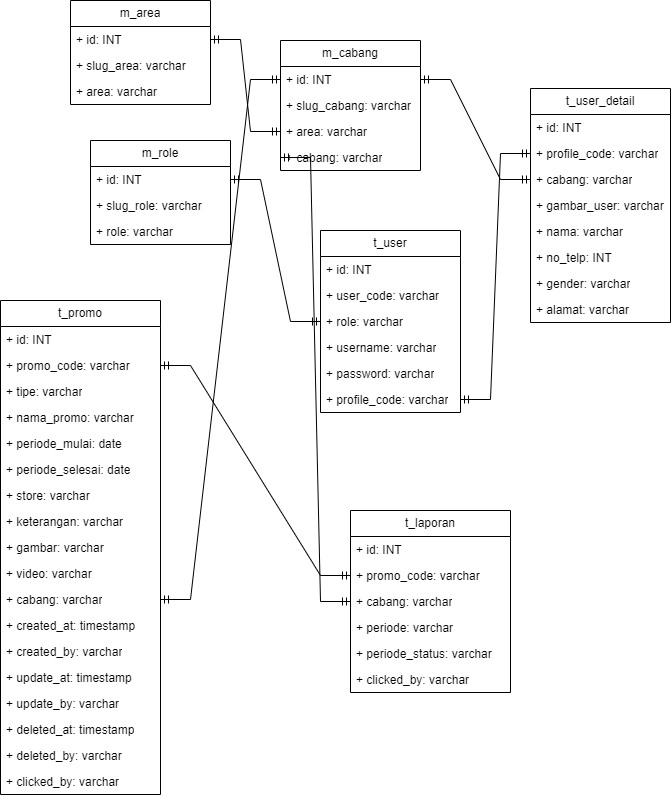

The diagram above was exported from draw.io. Its source (the exported page's mxGraphModel, read from the mxfile embedded in the PNG):
<mxGraphModel dx="1660" dy="815" grid="1" gridSize="10" guides="1" tooltips="1" connect="1" arrows="1" fold="1" page="1" pageScale="1" pageWidth="2339" pageHeight="3300" math="0" shadow="0">
  <root>
    <mxCell id="0" />
    <mxCell id="1" parent="0" />
    <mxCell id="Jflcp1G6DArttqs03eXN-6" value="m_cabang" style="swimlane;fontStyle=0;childLayout=stackLayout;horizontal=1;startSize=26;fillColor=none;horizontalStack=0;resizeParent=1;resizeParentMax=0;resizeLast=0;collapsible=1;marginBottom=0;whiteSpace=wrap;html=1;" vertex="1" parent="1">
      <mxGeometry x="550" y="140" width="140" height="130" as="geometry" />
    </mxCell>
    <mxCell id="Jflcp1G6DArttqs03eXN-7" value="+ id: INT" style="text;strokeColor=none;fillColor=none;align=left;verticalAlign=top;spacingLeft=4;spacingRight=4;overflow=hidden;rotatable=0;points=[[0,0.5],[1,0.5]];portConstraint=eastwest;whiteSpace=wrap;html=1;" vertex="1" parent="Jflcp1G6DArttqs03eXN-6">
      <mxGeometry y="26" width="140" height="26" as="geometry" />
    </mxCell>
    <mxCell id="Jflcp1G6DArttqs03eXN-21" value="+ slug_cabang: varchar" style="text;strokeColor=none;fillColor=none;align=left;verticalAlign=top;spacingLeft=4;spacingRight=4;overflow=hidden;rotatable=0;points=[[0,0.5],[1,0.5]];portConstraint=eastwest;whiteSpace=wrap;html=1;" vertex="1" parent="Jflcp1G6DArttqs03eXN-6">
      <mxGeometry y="52" width="140" height="26" as="geometry" />
    </mxCell>
    <mxCell id="Jflcp1G6DArttqs03eXN-8" value="+ area: varchar" style="text;strokeColor=none;fillColor=none;align=left;verticalAlign=top;spacingLeft=4;spacingRight=4;overflow=hidden;rotatable=0;points=[[0,0.5],[1,0.5]];portConstraint=eastwest;whiteSpace=wrap;html=1;" vertex="1" parent="Jflcp1G6DArttqs03eXN-6">
      <mxGeometry y="78" width="140" height="26" as="geometry" />
    </mxCell>
    <mxCell id="Jflcp1G6DArttqs03eXN-10" value="+ cabang: varchar" style="text;strokeColor=none;fillColor=none;align=left;verticalAlign=top;spacingLeft=4;spacingRight=4;overflow=hidden;rotatable=0;points=[[0,0.5],[1,0.5]];portConstraint=eastwest;whiteSpace=wrap;html=1;" vertex="1" parent="Jflcp1G6DArttqs03eXN-6">
      <mxGeometry y="104" width="140" height="26" as="geometry" />
    </mxCell>
    <mxCell id="Jflcp1G6DArttqs03eXN-23" value="t_user" style="swimlane;fontStyle=0;childLayout=stackLayout;horizontal=1;startSize=26;fillColor=none;horizontalStack=0;resizeParent=1;resizeParentMax=0;resizeLast=0;collapsible=1;marginBottom=0;whiteSpace=wrap;html=1;" vertex="1" parent="1">
      <mxGeometry x="590" y="330" width="140" height="182" as="geometry">
        <mxRectangle x="340" y="100" width="80" height="30" as="alternateBounds" />
      </mxGeometry>
    </mxCell>
    <mxCell id="Jflcp1G6DArttqs03eXN-24" value="+ id: INT" style="text;strokeColor=none;fillColor=none;align=left;verticalAlign=top;spacingLeft=4;spacingRight=4;overflow=hidden;rotatable=0;points=[[0,0.5],[1,0.5]];portConstraint=eastwest;whiteSpace=wrap;html=1;" vertex="1" parent="Jflcp1G6DArttqs03eXN-23">
      <mxGeometry y="26" width="140" height="26" as="geometry" />
    </mxCell>
    <mxCell id="Jflcp1G6DArttqs03eXN-27" value="+ user_code: varchar" style="text;strokeColor=none;fillColor=none;align=left;verticalAlign=top;spacingLeft=4;spacingRight=4;overflow=hidden;rotatable=0;points=[[0,0.5],[1,0.5]];portConstraint=eastwest;whiteSpace=wrap;html=1;" vertex="1" parent="Jflcp1G6DArttqs03eXN-23">
      <mxGeometry y="52" width="140" height="26" as="geometry" />
    </mxCell>
    <mxCell id="Jflcp1G6DArttqs03eXN-41" value="+ role: varchar" style="text;strokeColor=none;fillColor=none;align=left;verticalAlign=top;spacingLeft=4;spacingRight=4;overflow=hidden;rotatable=0;points=[[0,0.5],[1,0.5]];portConstraint=eastwest;whiteSpace=wrap;html=1;" vertex="1" parent="Jflcp1G6DArttqs03eXN-23">
      <mxGeometry y="78" width="140" height="26" as="geometry" />
    </mxCell>
    <mxCell id="Jflcp1G6DArttqs03eXN-36" value="+ username: varchar" style="text;strokeColor=none;fillColor=none;align=left;verticalAlign=top;spacingLeft=4;spacingRight=4;overflow=hidden;rotatable=0;points=[[0,0.5],[1,0.5]];portConstraint=eastwest;whiteSpace=wrap;html=1;" vertex="1" parent="Jflcp1G6DArttqs03eXN-23">
      <mxGeometry y="104" width="140" height="26" as="geometry" />
    </mxCell>
    <mxCell id="Jflcp1G6DArttqs03eXN-37" value="+ password: varchar" style="text;strokeColor=none;fillColor=none;align=left;verticalAlign=top;spacingLeft=4;spacingRight=4;overflow=hidden;rotatable=0;points=[[0,0.5],[1,0.5]];portConstraint=eastwest;whiteSpace=wrap;html=1;" vertex="1" parent="Jflcp1G6DArttqs03eXN-23">
      <mxGeometry y="130" width="140" height="26" as="geometry" />
    </mxCell>
    <mxCell id="Jflcp1G6DArttqs03eXN-52" value="+ profile_code: varchar" style="text;strokeColor=none;fillColor=none;align=left;verticalAlign=top;spacingLeft=4;spacingRight=4;overflow=hidden;rotatable=0;points=[[0,0.5],[1,0.5]];portConstraint=eastwest;whiteSpace=wrap;html=1;" vertex="1" parent="Jflcp1G6DArttqs03eXN-23">
      <mxGeometry y="156" width="140" height="26" as="geometry" />
    </mxCell>
    <mxCell id="Jflcp1G6DArttqs03eXN-32" value="" style="edgeStyle=entityRelationEdgeStyle;fontSize=12;html=1;endArrow=ERmandOne;startArrow=ERmandOne;rounded=0;entryX=1;entryY=0.5;entryDx=0;entryDy=0;exitX=0;exitY=0.5;exitDx=0;exitDy=0;" edge="1" parent="1" source="Jflcp1G6DArttqs03eXN-8" target="Jflcp1G6DArttqs03eXN-2">
      <mxGeometry width="100" height="100" relative="1" as="geometry">
        <mxPoint x="350" y="175" as="sourcePoint" />
        <mxPoint x="310" y="175" as="targetPoint" />
        <Array as="points">
          <mxPoint x="500" y="180" />
        </Array>
      </mxGeometry>
    </mxCell>
    <mxCell id="Jflcp1G6DArttqs03eXN-1" value="m_area" style="swimlane;fontStyle=0;childLayout=stackLayout;horizontal=1;startSize=26;fillColor=none;horizontalStack=0;resizeParent=1;resizeParentMax=0;resizeLast=0;collapsible=1;marginBottom=0;whiteSpace=wrap;html=1;" vertex="1" parent="1">
      <mxGeometry x="340" y="100" width="140" height="104" as="geometry">
        <mxRectangle x="340" y="100" width="80" height="30" as="alternateBounds" />
      </mxGeometry>
    </mxCell>
    <mxCell id="Jflcp1G6DArttqs03eXN-2" value="+ id: INT" style="text;strokeColor=none;fillColor=none;align=left;verticalAlign=top;spacingLeft=4;spacingRight=4;overflow=hidden;rotatable=0;points=[[0,0.5],[1,0.5]];portConstraint=eastwest;whiteSpace=wrap;html=1;" vertex="1" parent="Jflcp1G6DArttqs03eXN-1">
      <mxGeometry y="26" width="140" height="26" as="geometry" />
    </mxCell>
    <mxCell id="Jflcp1G6DArttqs03eXN-19" value="+ slug_area: varchar" style="text;strokeColor=none;fillColor=none;align=left;verticalAlign=top;spacingLeft=4;spacingRight=4;overflow=hidden;rotatable=0;points=[[0,0.5],[1,0.5]];portConstraint=eastwest;whiteSpace=wrap;html=1;" vertex="1" parent="Jflcp1G6DArttqs03eXN-1">
      <mxGeometry y="52" width="140" height="26" as="geometry" />
    </mxCell>
    <mxCell id="Jflcp1G6DArttqs03eXN-11" value="+ area: varchar" style="text;strokeColor=none;fillColor=none;align=left;verticalAlign=top;spacingLeft=4;spacingRight=4;overflow=hidden;rotatable=0;points=[[0,0.5],[1,0.5]];portConstraint=eastwest;whiteSpace=wrap;html=1;" vertex="1" parent="Jflcp1G6DArttqs03eXN-1">
      <mxGeometry y="78" width="140" height="26" as="geometry" />
    </mxCell>
    <mxCell id="Jflcp1G6DArttqs03eXN-38" value="t_user_detail" style="swimlane;fontStyle=0;childLayout=stackLayout;horizontal=1;startSize=26;fillColor=none;horizontalStack=0;resizeParent=1;resizeParentMax=0;resizeLast=0;collapsible=1;marginBottom=0;whiteSpace=wrap;html=1;" vertex="1" parent="1">
      <mxGeometry x="800" y="188" width="140" height="234" as="geometry">
        <mxRectangle x="340" y="100" width="80" height="30" as="alternateBounds" />
      </mxGeometry>
    </mxCell>
    <mxCell id="Jflcp1G6DArttqs03eXN-39" value="+ id: INT" style="text;strokeColor=none;fillColor=none;align=left;verticalAlign=top;spacingLeft=4;spacingRight=4;overflow=hidden;rotatable=0;points=[[0,0.5],[1,0.5]];portConstraint=eastwest;whiteSpace=wrap;html=1;" vertex="1" parent="Jflcp1G6DArttqs03eXN-38">
      <mxGeometry y="26" width="140" height="26" as="geometry" />
    </mxCell>
    <mxCell id="Jflcp1G6DArttqs03eXN-40" value="+ profile_code: varchar" style="text;strokeColor=none;fillColor=none;align=left;verticalAlign=top;spacingLeft=4;spacingRight=4;overflow=hidden;rotatable=0;points=[[0,0.5],[1,0.5]];portConstraint=eastwest;whiteSpace=wrap;html=1;" vertex="1" parent="Jflcp1G6DArttqs03eXN-38">
      <mxGeometry y="52" width="140" height="26" as="geometry" />
    </mxCell>
    <mxCell id="Jflcp1G6DArttqs03eXN-42" value="+ cabang: varchar" style="text;strokeColor=none;fillColor=none;align=left;verticalAlign=top;spacingLeft=4;spacingRight=4;overflow=hidden;rotatable=0;points=[[0,0.5],[1,0.5]];portConstraint=eastwest;whiteSpace=wrap;html=1;" vertex="1" parent="Jflcp1G6DArttqs03eXN-38">
      <mxGeometry y="78" width="140" height="26" as="geometry" />
    </mxCell>
    <mxCell id="Jflcp1G6DArttqs03eXN-62" value="+ gambar_user: varchar" style="text;strokeColor=none;fillColor=none;align=left;verticalAlign=top;spacingLeft=4;spacingRight=4;overflow=hidden;rotatable=0;points=[[0,0.5],[1,0.5]];portConstraint=eastwest;whiteSpace=wrap;html=1;" vertex="1" parent="Jflcp1G6DArttqs03eXN-38">
      <mxGeometry y="104" width="140" height="26" as="geometry" />
    </mxCell>
    <mxCell id="Jflcp1G6DArttqs03eXN-45" value="+ nama: varchar" style="text;strokeColor=none;fillColor=none;align=left;verticalAlign=top;spacingLeft=4;spacingRight=4;overflow=hidden;rotatable=0;points=[[0,0.5],[1,0.5]];portConstraint=eastwest;whiteSpace=wrap;html=1;" vertex="1" parent="Jflcp1G6DArttqs03eXN-38">
      <mxGeometry y="130" width="140" height="26" as="geometry" />
    </mxCell>
    <mxCell id="Jflcp1G6DArttqs03eXN-43" value="+ no_telp: INT" style="text;strokeColor=none;fillColor=none;align=left;verticalAlign=top;spacingLeft=4;spacingRight=4;overflow=hidden;rotatable=0;points=[[0,0.5],[1,0.5]];portConstraint=eastwest;whiteSpace=wrap;html=1;" vertex="1" parent="Jflcp1G6DArttqs03eXN-38">
      <mxGeometry y="156" width="140" height="26" as="geometry" />
    </mxCell>
    <mxCell id="Jflcp1G6DArttqs03eXN-44" value="+ gender: varchar" style="text;strokeColor=none;fillColor=none;align=left;verticalAlign=top;spacingLeft=4;spacingRight=4;overflow=hidden;rotatable=0;points=[[0,0.5],[1,0.5]];portConstraint=eastwest;whiteSpace=wrap;html=1;" vertex="1" parent="Jflcp1G6DArttqs03eXN-38">
      <mxGeometry y="182" width="140" height="26" as="geometry" />
    </mxCell>
    <mxCell id="Jflcp1G6DArttqs03eXN-46" value="+ alamat: varchar" style="text;strokeColor=none;fillColor=none;align=left;verticalAlign=top;spacingLeft=4;spacingRight=4;overflow=hidden;rotatable=0;points=[[0,0.5],[1,0.5]];portConstraint=eastwest;whiteSpace=wrap;html=1;" vertex="1" parent="Jflcp1G6DArttqs03eXN-38">
      <mxGeometry y="208" width="140" height="26" as="geometry" />
    </mxCell>
    <mxCell id="Jflcp1G6DArttqs03eXN-47" value="m_role" style="swimlane;fontStyle=0;childLayout=stackLayout;horizontal=1;startSize=26;fillColor=none;horizontalStack=0;resizeParent=1;resizeParentMax=0;resizeLast=0;collapsible=1;marginBottom=0;whiteSpace=wrap;html=1;" vertex="1" parent="1">
      <mxGeometry x="360" y="240" width="140" height="104" as="geometry">
        <mxRectangle x="340" y="100" width="80" height="30" as="alternateBounds" />
      </mxGeometry>
    </mxCell>
    <mxCell id="Jflcp1G6DArttqs03eXN-48" value="+ id: INT" style="text;strokeColor=none;fillColor=none;align=left;verticalAlign=top;spacingLeft=4;spacingRight=4;overflow=hidden;rotatable=0;points=[[0,0.5],[1,0.5]];portConstraint=eastwest;whiteSpace=wrap;html=1;" vertex="1" parent="Jflcp1G6DArttqs03eXN-47">
      <mxGeometry y="26" width="140" height="26" as="geometry" />
    </mxCell>
    <mxCell id="Jflcp1G6DArttqs03eXN-49" value="+ slug_role: varchar" style="text;strokeColor=none;fillColor=none;align=left;verticalAlign=top;spacingLeft=4;spacingRight=4;overflow=hidden;rotatable=0;points=[[0,0.5],[1,0.5]];portConstraint=eastwest;whiteSpace=wrap;html=1;" vertex="1" parent="Jflcp1G6DArttqs03eXN-47">
      <mxGeometry y="52" width="140" height="26" as="geometry" />
    </mxCell>
    <mxCell id="Jflcp1G6DArttqs03eXN-50" value="+ role: varchar" style="text;strokeColor=none;fillColor=none;align=left;verticalAlign=top;spacingLeft=4;spacingRight=4;overflow=hidden;rotatable=0;points=[[0,0.5],[1,0.5]];portConstraint=eastwest;whiteSpace=wrap;html=1;" vertex="1" parent="Jflcp1G6DArttqs03eXN-47">
      <mxGeometry y="78" width="140" height="26" as="geometry" />
    </mxCell>
    <mxCell id="Jflcp1G6DArttqs03eXN-51" value="" style="edgeStyle=entityRelationEdgeStyle;fontSize=12;html=1;endArrow=ERmandOne;startArrow=ERmandOne;rounded=0;entryX=1;entryY=0.5;entryDx=0;entryDy=0;exitX=0;exitY=0.5;exitDx=0;exitDy=0;" edge="1" parent="1" source="Jflcp1G6DArttqs03eXN-41" target="Jflcp1G6DArttqs03eXN-48">
      <mxGeometry width="100" height="100" relative="1" as="geometry">
        <mxPoint x="550" y="241" as="sourcePoint" />
        <mxPoint x="490" y="149" as="targetPoint" />
        <Array as="points">
          <mxPoint x="510" y="190" />
        </Array>
      </mxGeometry>
    </mxCell>
    <mxCell id="Jflcp1G6DArttqs03eXN-53" value="" style="edgeStyle=entityRelationEdgeStyle;fontSize=12;html=1;endArrow=ERmandOne;startArrow=ERmandOne;rounded=0;entryX=1;entryY=0.5;entryDx=0;entryDy=0;exitX=0;exitY=0.5;exitDx=0;exitDy=0;" edge="1" parent="1" source="Jflcp1G6DArttqs03eXN-40" target="Jflcp1G6DArttqs03eXN-52">
      <mxGeometry width="100" height="100" relative="1" as="geometry">
        <mxPoint x="600" y="431" as="sourcePoint" />
        <mxPoint x="510" y="289" as="targetPoint" />
        <Array as="points">
          <mxPoint x="520" y="200" />
        </Array>
      </mxGeometry>
    </mxCell>
    <mxCell id="Jflcp1G6DArttqs03eXN-54" value="" style="edgeStyle=entityRelationEdgeStyle;fontSize=12;html=1;endArrow=ERmandOne;startArrow=ERmandOne;rounded=0;entryX=1;entryY=0.5;entryDx=0;entryDy=0;exitX=0;exitY=0.5;exitDx=0;exitDy=0;" edge="1" parent="1" source="Jflcp1G6DArttqs03eXN-42" target="Jflcp1G6DArttqs03eXN-7">
      <mxGeometry width="100" height="100" relative="1" as="geometry">
        <mxPoint x="610" y="441" as="sourcePoint" />
        <mxPoint x="520" y="299" as="targetPoint" />
        <Array as="points">
          <mxPoint x="530" y="210" />
        </Array>
      </mxGeometry>
    </mxCell>
    <mxCell id="Jflcp1G6DArttqs03eXN-55" value="t_promo" style="swimlane;fontStyle=0;childLayout=stackLayout;horizontal=1;startSize=26;fillColor=none;horizontalStack=0;resizeParent=1;resizeParentMax=0;resizeLast=0;collapsible=1;marginBottom=0;whiteSpace=wrap;html=1;" vertex="1" parent="1">
      <mxGeometry x="270" y="400" width="160" height="494" as="geometry">
        <mxRectangle x="340" y="100" width="80" height="30" as="alternateBounds" />
      </mxGeometry>
    </mxCell>
    <mxCell id="Jflcp1G6DArttqs03eXN-56" value="+ id: INT" style="text;strokeColor=none;fillColor=none;align=left;verticalAlign=top;spacingLeft=4;spacingRight=4;overflow=hidden;rotatable=0;points=[[0,0.5],[1,0.5]];portConstraint=eastwest;whiteSpace=wrap;html=1;" vertex="1" parent="Jflcp1G6DArttqs03eXN-55">
      <mxGeometry y="26" width="160" height="26" as="geometry" />
    </mxCell>
    <mxCell id="Jflcp1G6DArttqs03eXN-57" value="+ promo_code: varchar" style="text;strokeColor=none;fillColor=none;align=left;verticalAlign=top;spacingLeft=4;spacingRight=4;overflow=hidden;rotatable=0;points=[[0,0.5],[1,0.5]];portConstraint=eastwest;whiteSpace=wrap;html=1;" vertex="1" parent="Jflcp1G6DArttqs03eXN-55">
      <mxGeometry y="52" width="160" height="26" as="geometry" />
    </mxCell>
    <mxCell id="Jflcp1G6DArttqs03eXN-58" value="+ tipe: varchar" style="text;strokeColor=none;fillColor=none;align=left;verticalAlign=top;spacingLeft=4;spacingRight=4;overflow=hidden;rotatable=0;points=[[0,0.5],[1,0.5]];portConstraint=eastwest;whiteSpace=wrap;html=1;" vertex="1" parent="Jflcp1G6DArttqs03eXN-55">
      <mxGeometry y="78" width="160" height="26" as="geometry" />
    </mxCell>
    <mxCell id="Jflcp1G6DArttqs03eXN-59" value="+ nama_promo: varchar" style="text;strokeColor=none;fillColor=none;align=left;verticalAlign=top;spacingLeft=4;spacingRight=4;overflow=hidden;rotatable=0;points=[[0,0.5],[1,0.5]];portConstraint=eastwest;whiteSpace=wrap;html=1;" vertex="1" parent="Jflcp1G6DArttqs03eXN-55">
      <mxGeometry y="104" width="160" height="26" as="geometry" />
    </mxCell>
    <mxCell id="Jflcp1G6DArttqs03eXN-60" value="+ periode_mulai: date" style="text;strokeColor=none;fillColor=none;align=left;verticalAlign=top;spacingLeft=4;spacingRight=4;overflow=hidden;rotatable=0;points=[[0,0.5],[1,0.5]];portConstraint=eastwest;whiteSpace=wrap;html=1;" vertex="1" parent="Jflcp1G6DArttqs03eXN-55">
      <mxGeometry y="130" width="160" height="26" as="geometry" />
    </mxCell>
    <mxCell id="Jflcp1G6DArttqs03eXN-61" value="+ periode_selesai: date" style="text;strokeColor=none;fillColor=none;align=left;verticalAlign=top;spacingLeft=4;spacingRight=4;overflow=hidden;rotatable=0;points=[[0,0.5],[1,0.5]];portConstraint=eastwest;whiteSpace=wrap;html=1;" vertex="1" parent="Jflcp1G6DArttqs03eXN-55">
      <mxGeometry y="156" width="160" height="26" as="geometry" />
    </mxCell>
    <mxCell id="Jflcp1G6DArttqs03eXN-64" value="+ store: varchar" style="text;strokeColor=none;fillColor=none;align=left;verticalAlign=top;spacingLeft=4;spacingRight=4;overflow=hidden;rotatable=0;points=[[0,0.5],[1,0.5]];portConstraint=eastwest;whiteSpace=wrap;html=1;" vertex="1" parent="Jflcp1G6DArttqs03eXN-55">
      <mxGeometry y="182" width="160" height="26" as="geometry" />
    </mxCell>
    <mxCell id="Jflcp1G6DArttqs03eXN-65" value="+ keterangan: varchar" style="text;strokeColor=none;fillColor=none;align=left;verticalAlign=top;spacingLeft=4;spacingRight=4;overflow=hidden;rotatable=0;points=[[0,0.5],[1,0.5]];portConstraint=eastwest;whiteSpace=wrap;html=1;" vertex="1" parent="Jflcp1G6DArttqs03eXN-55">
      <mxGeometry y="208" width="160" height="26" as="geometry" />
    </mxCell>
    <mxCell id="Jflcp1G6DArttqs03eXN-66" value="+ gambar: varchar" style="text;strokeColor=none;fillColor=none;align=left;verticalAlign=top;spacingLeft=4;spacingRight=4;overflow=hidden;rotatable=0;points=[[0,0.5],[1,0.5]];portConstraint=eastwest;whiteSpace=wrap;html=1;" vertex="1" parent="Jflcp1G6DArttqs03eXN-55">
      <mxGeometry y="234" width="160" height="26" as="geometry" />
    </mxCell>
    <mxCell id="Jflcp1G6DArttqs03eXN-67" value="+ video: varchar" style="text;strokeColor=none;fillColor=none;align=left;verticalAlign=top;spacingLeft=4;spacingRight=4;overflow=hidden;rotatable=0;points=[[0,0.5],[1,0.5]];portConstraint=eastwest;whiteSpace=wrap;html=1;" vertex="1" parent="Jflcp1G6DArttqs03eXN-55">
      <mxGeometry y="260" width="160" height="26" as="geometry" />
    </mxCell>
    <mxCell id="Jflcp1G6DArttqs03eXN-104" value="+ cabang: varchar" style="text;strokeColor=none;fillColor=none;align=left;verticalAlign=top;spacingLeft=4;spacingRight=4;overflow=hidden;rotatable=0;points=[[0,0.5],[1,0.5]];portConstraint=eastwest;whiteSpace=wrap;html=1;" vertex="1" parent="Jflcp1G6DArttqs03eXN-55">
      <mxGeometry y="286" width="160" height="26" as="geometry" />
    </mxCell>
    <mxCell id="Jflcp1G6DArttqs03eXN-70" value="+ created_at: timestamp" style="text;strokeColor=none;fillColor=none;align=left;verticalAlign=top;spacingLeft=4;spacingRight=4;overflow=hidden;rotatable=0;points=[[0,0.5],[1,0.5]];portConstraint=eastwest;whiteSpace=wrap;html=1;" vertex="1" parent="Jflcp1G6DArttqs03eXN-55">
      <mxGeometry y="312" width="160" height="26" as="geometry" />
    </mxCell>
    <mxCell id="Jflcp1G6DArttqs03eXN-68" value="+ created_by: varchar" style="text;strokeColor=none;fillColor=none;align=left;verticalAlign=top;spacingLeft=4;spacingRight=4;overflow=hidden;rotatable=0;points=[[0,0.5],[1,0.5]];portConstraint=eastwest;whiteSpace=wrap;html=1;" vertex="1" parent="Jflcp1G6DArttqs03eXN-55">
      <mxGeometry y="338" width="160" height="26" as="geometry" />
    </mxCell>
    <mxCell id="Jflcp1G6DArttqs03eXN-72" value="+ update_at: timestamp" style="text;strokeColor=none;fillColor=none;align=left;verticalAlign=top;spacingLeft=4;spacingRight=4;overflow=hidden;rotatable=0;points=[[0,0.5],[1,0.5]];portConstraint=eastwest;whiteSpace=wrap;html=1;" vertex="1" parent="Jflcp1G6DArttqs03eXN-55">
      <mxGeometry y="364" width="160" height="26" as="geometry" />
    </mxCell>
    <mxCell id="Jflcp1G6DArttqs03eXN-71" value="+ update_by: varchar" style="text;strokeColor=none;fillColor=none;align=left;verticalAlign=top;spacingLeft=4;spacingRight=4;overflow=hidden;rotatable=0;points=[[0,0.5],[1,0.5]];portConstraint=eastwest;whiteSpace=wrap;html=1;" vertex="1" parent="Jflcp1G6DArttqs03eXN-55">
      <mxGeometry y="390" width="160" height="26" as="geometry" />
    </mxCell>
    <mxCell id="Jflcp1G6DArttqs03eXN-73" value="+ deleted_at: timestamp" style="text;strokeColor=none;fillColor=none;align=left;verticalAlign=top;spacingLeft=4;spacingRight=4;overflow=hidden;rotatable=0;points=[[0,0.5],[1,0.5]];portConstraint=eastwest;whiteSpace=wrap;html=1;" vertex="1" parent="Jflcp1G6DArttqs03eXN-55">
      <mxGeometry y="416" width="160" height="26" as="geometry" />
    </mxCell>
    <mxCell id="Jflcp1G6DArttqs03eXN-74" value="+ deleted_by: varchar" style="text;strokeColor=none;fillColor=none;align=left;verticalAlign=top;spacingLeft=4;spacingRight=4;overflow=hidden;rotatable=0;points=[[0,0.5],[1,0.5]];portConstraint=eastwest;whiteSpace=wrap;html=1;" vertex="1" parent="Jflcp1G6DArttqs03eXN-55">
      <mxGeometry y="442" width="160" height="26" as="geometry" />
    </mxCell>
    <mxCell id="Jflcp1G6DArttqs03eXN-77" value="+ clicked_by: varchar" style="text;strokeColor=none;fillColor=none;align=left;verticalAlign=top;spacingLeft=4;spacingRight=4;overflow=hidden;rotatable=0;points=[[0,0.5],[1,0.5]];portConstraint=eastwest;whiteSpace=wrap;html=1;" vertex="1" parent="Jflcp1G6DArttqs03eXN-55">
      <mxGeometry y="468" width="160" height="26" as="geometry" />
    </mxCell>
    <mxCell id="Jflcp1G6DArttqs03eXN-97" value="t_laporan" style="swimlane;fontStyle=0;childLayout=stackLayout;horizontal=1;startSize=26;fillColor=none;horizontalStack=0;resizeParent=1;resizeParentMax=0;resizeLast=0;collapsible=1;marginBottom=0;whiteSpace=wrap;html=1;" vertex="1" parent="1">
      <mxGeometry x="620" y="610" width="160" height="182" as="geometry">
        <mxRectangle x="340" y="100" width="80" height="30" as="alternateBounds" />
      </mxGeometry>
    </mxCell>
    <mxCell id="Jflcp1G6DArttqs03eXN-98" value="+ id: INT" style="text;strokeColor=none;fillColor=none;align=left;verticalAlign=top;spacingLeft=4;spacingRight=4;overflow=hidden;rotatable=0;points=[[0,0.5],[1,0.5]];portConstraint=eastwest;whiteSpace=wrap;html=1;" vertex="1" parent="Jflcp1G6DArttqs03eXN-97">
      <mxGeometry y="26" width="160" height="26" as="geometry" />
    </mxCell>
    <mxCell id="Jflcp1G6DArttqs03eXN-99" value="+ promo_code: varchar" style="text;strokeColor=none;fillColor=none;align=left;verticalAlign=top;spacingLeft=4;spacingRight=4;overflow=hidden;rotatable=0;points=[[0,0.5],[1,0.5]];portConstraint=eastwest;whiteSpace=wrap;html=1;" vertex="1" parent="Jflcp1G6DArttqs03eXN-97">
      <mxGeometry y="52" width="160" height="26" as="geometry" />
    </mxCell>
    <mxCell id="Jflcp1G6DArttqs03eXN-100" value="+ cabang: varchar" style="text;strokeColor=none;fillColor=none;align=left;verticalAlign=top;spacingLeft=4;spacingRight=4;overflow=hidden;rotatable=0;points=[[0,0.5],[1,0.5]];portConstraint=eastwest;whiteSpace=wrap;html=1;" vertex="1" parent="Jflcp1G6DArttqs03eXN-97">
      <mxGeometry y="78" width="160" height="26" as="geometry" />
    </mxCell>
    <mxCell id="Jflcp1G6DArttqs03eXN-101" value="+ periode: varchar" style="text;strokeColor=none;fillColor=none;align=left;verticalAlign=top;spacingLeft=4;spacingRight=4;overflow=hidden;rotatable=0;points=[[0,0.5],[1,0.5]];portConstraint=eastwest;whiteSpace=wrap;html=1;" vertex="1" parent="Jflcp1G6DArttqs03eXN-97">
      <mxGeometry y="104" width="160" height="26" as="geometry" />
    </mxCell>
    <mxCell id="Jflcp1G6DArttqs03eXN-106" value="+ periode_status: varchar" style="text;strokeColor=none;fillColor=none;align=left;verticalAlign=top;spacingLeft=4;spacingRight=4;overflow=hidden;rotatable=0;points=[[0,0.5],[1,0.5]];portConstraint=eastwest;whiteSpace=wrap;html=1;" vertex="1" parent="Jflcp1G6DArttqs03eXN-97">
      <mxGeometry y="130" width="160" height="26" as="geometry" />
    </mxCell>
    <mxCell id="Jflcp1G6DArttqs03eXN-107" value="+ clicked_by: varchar" style="text;strokeColor=none;fillColor=none;align=left;verticalAlign=top;spacingLeft=4;spacingRight=4;overflow=hidden;rotatable=0;points=[[0,0.5],[1,0.5]];portConstraint=eastwest;whiteSpace=wrap;html=1;" vertex="1" parent="Jflcp1G6DArttqs03eXN-97">
      <mxGeometry y="156" width="160" height="26" as="geometry" />
    </mxCell>
    <mxCell id="Jflcp1G6DArttqs03eXN-105" value="" style="edgeStyle=entityRelationEdgeStyle;fontSize=12;html=1;endArrow=ERmandOne;startArrow=ERmandOne;rounded=0;entryX=1;entryY=0.5;entryDx=0;entryDy=0;exitX=0;exitY=0.5;exitDx=0;exitDy=0;" edge="1" parent="1" source="Jflcp1G6DArttqs03eXN-7" target="Jflcp1G6DArttqs03eXN-104">
      <mxGeometry width="100" height="100" relative="1" as="geometry">
        <mxPoint x="600" y="405" as="sourcePoint" />
        <mxPoint x="470" y="757" as="targetPoint" />
        <Array as="points">
          <mxPoint x="530" y="210" />
        </Array>
      </mxGeometry>
    </mxCell>
    <mxCell id="Jflcp1G6DArttqs03eXN-108" value="" style="edgeStyle=entityRelationEdgeStyle;fontSize=12;html=1;endArrow=ERmandOne;startArrow=ERmandOne;rounded=0;entryX=1;entryY=0.5;entryDx=0;entryDy=0;exitX=0;exitY=0.5;exitDx=0;exitDy=0;" edge="1" parent="1" source="Jflcp1G6DArttqs03eXN-99" target="Jflcp1G6DArttqs03eXN-57">
      <mxGeometry width="100" height="100" relative="1" as="geometry">
        <mxPoint x="600" y="431" as="sourcePoint" />
        <mxPoint x="510" y="289" as="targetPoint" />
        <Array as="points">
          <mxPoint x="520" y="200" />
        </Array>
      </mxGeometry>
    </mxCell>
    <mxCell id="Jflcp1G6DArttqs03eXN-109" value="" style="edgeStyle=entityRelationEdgeStyle;fontSize=12;html=1;endArrow=ERmandOne;startArrow=ERmandOne;rounded=0;entryX=0;entryY=0.5;entryDx=0;entryDy=0;exitX=0;exitY=0.5;exitDx=0;exitDy=0;" edge="1" parent="1" source="Jflcp1G6DArttqs03eXN-100" target="Jflcp1G6DArttqs03eXN-10">
      <mxGeometry width="100" height="100" relative="1" as="geometry">
        <mxPoint x="600" y="655" as="sourcePoint" />
        <mxPoint x="440" y="475" as="targetPoint" />
        <Array as="points">
          <mxPoint x="530" y="210" />
          <mxPoint x="520" y="360" />
        </Array>
      </mxGeometry>
    </mxCell>
  </root>
</mxGraphModel>